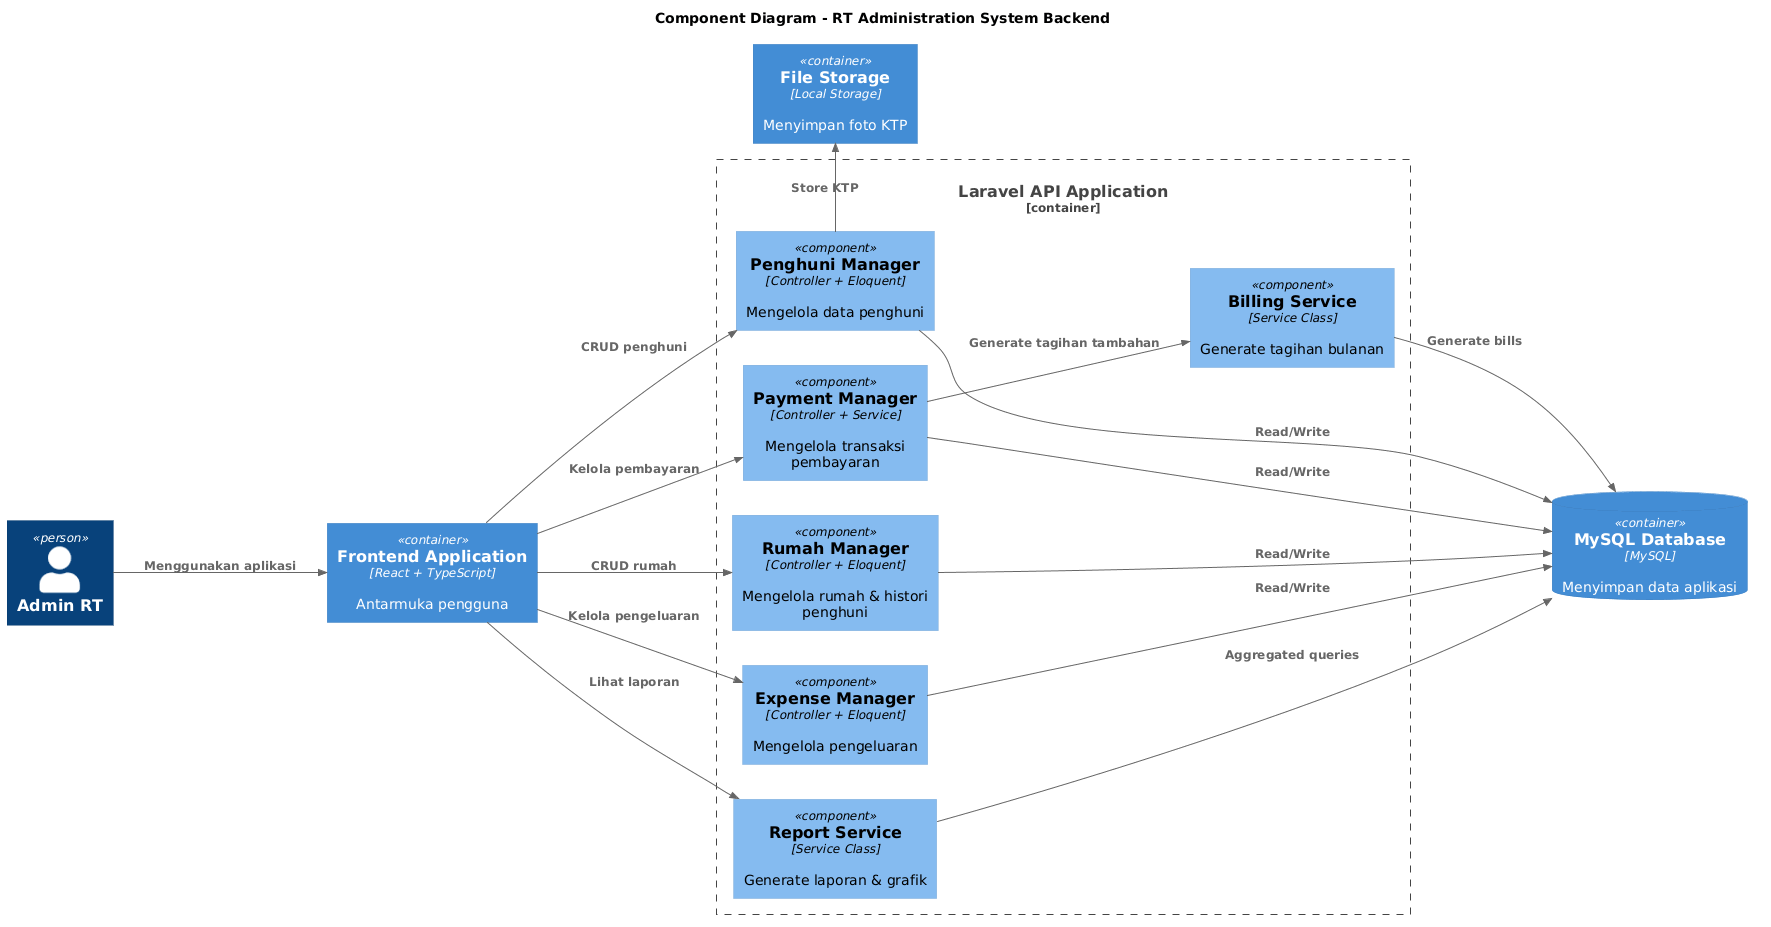

The diagram above was rendered by PlantUML. Its source (embedded in the PNG):
@startuml
!include https://raw.githubusercontent.com/plantuml-stdlib/C4-PlantUML/master/C4_Component.puml

title Component Diagram - RT Administration System Backend

LAYOUT_LEFT_RIGHT()

' =========================================================
' EXTERNAL SYSTEMS
' =========================================================

Person(admin, "Admin RT")

Container(spa, "Frontend Application", "React + TypeScript", "Antarmuka pengguna")

ContainerDb(db, "MySQL Database", "MySQL", "Menyimpan data aplikasi")

Container(storage, "File Storage", "Local Storage", "Menyimpan foto KTP")

' =========================================================
' BACKEND CONTAINER
' =========================================================

Container_Boundary(api, "Laravel API Application") {

    Component(penghuni_mgr, "Penghuni Manager", "Controller + Eloquent", "Mengelola data penghuni")

    Component(rumah_mgr, "Rumah Manager", "Controller + Eloquent", "Mengelola rumah & histori penghuni")

    Component(payment_mgr, "Payment Manager", "Controller + Service", "Mengelola transaksi pembayaran")

    Component(billing_svc, "Billing Service", "Service Class", "Generate tagihan bulanan")

    Component(expense_mgr, "Expense Manager", "Controller + Eloquent", "Mengelola pengeluaran")

    Component(report_svc, "Report Service", "Service Class", "Generate laporan & grafik")
}

' =========================================================
' USER FLOW
' =========================================================

Rel(admin, spa, "Menggunakan aplikasi")

' =========================================================
' FRONTEND → BACKEND
' =========================================================

Rel_D(spa, penghuni_mgr, "CRUD penghuni")

Rel_D(spa, rumah_mgr, "CRUD rumah")

Rel_D(spa, payment_mgr, "Kelola pembayaran")

Rel_D(spa, expense_mgr, "Kelola pengeluaran")

Rel_D(spa, report_svc, "Lihat laporan")

' =========================================================
' INTERNAL SERVICE FLOW
' =========================================================

Rel_D(payment_mgr, billing_svc, "Generate tagihan tambahan")

' =========================================================
' DATABASE ACCESS
' =========================================================

Rel_D(penghuni_mgr, db, "Read/Write")

Rel_D(rumah_mgr, db, "Read/Write")

Rel_D(payment_mgr, db, "Read/Write")

Rel_D(billing_svc, db, "Generate bills")

Rel_D(expense_mgr, db, "Read/Write")

Rel_D(report_svc, db, "Aggregated queries")

' =========================================================
' FILE STORAGE
' =========================================================

Rel_R(penghuni_mgr, storage, "Store KTP")
@enduml